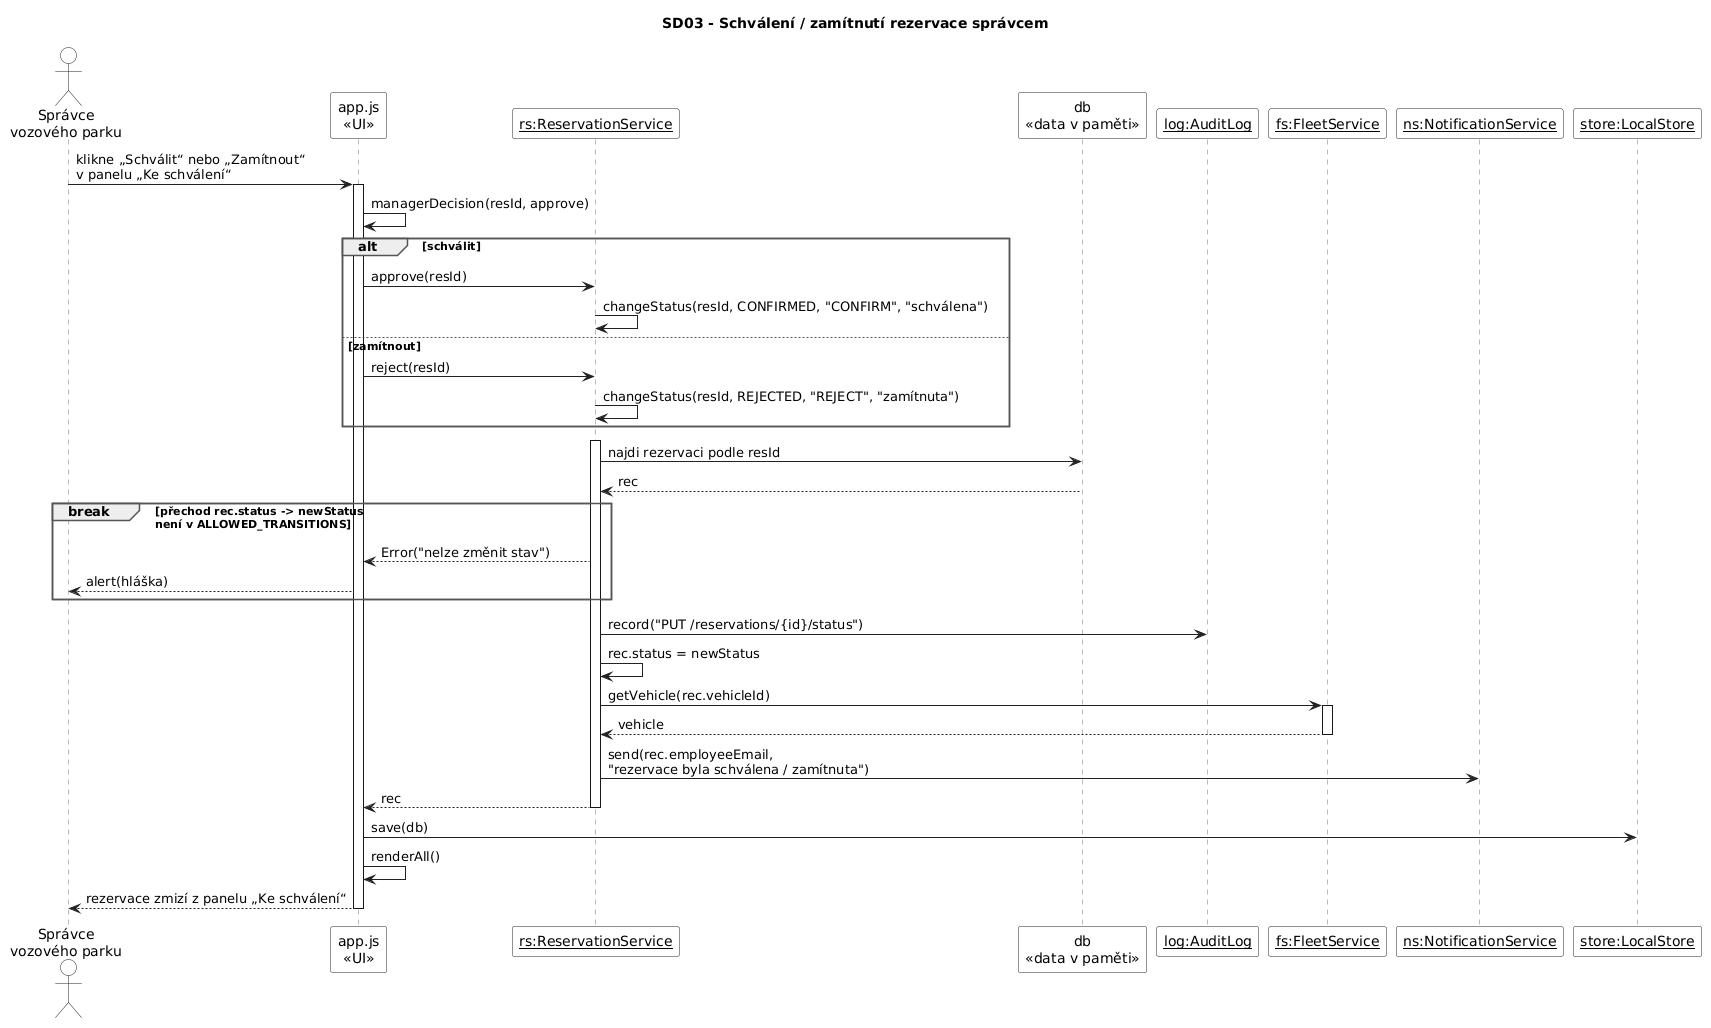

The diagram above was rendered by PlantUML. Its source (embedded in the PNG):
@startuml
' ============================================================
' SD03 - Schválení / zamítnutí rezervace správcem
' Kód: src/app.js        managerDecision(resId, approve)
'      src/services.js   ReservationService.approve(), reject(), changeStatus()
' Pravidla:
'   - povolené přechody: PENDING -> CONFIRMED, PENDING -> REJECTED (ALLOWED_TRANSITIONS)
'   - zamítnutím se termín vozidla uvolní
' ============================================================
skinparam defaultFontName Arial
skinparam shadowing false
skinparam ArrowColor #222222
skinparam SequenceLifeLineBorderColor #777777
skinparam ParticipantBackgroundColor #FFFFFF
skinparam ParticipantBorderColor #222222
skinparam ActorBackgroundColor #FFFFFF
skinparam ActorBorderColor #222222
skinparam SequenceGroupBorderColor #555555
skinparam SequenceGroupHeaderFontStyle bold
skinparam NoteBackgroundColor #FFFBE6
skinparam NoteBorderColor #B5A642

title SD03 - Schválení / zamítnutí rezervace správcem

actor "Správce\nvozového parku" as S
participant "app.js\n«UI»" as UI
participant "__rs:ReservationService__" as RS
participant "db\n«data v paměti»" as D
participant "__log:AuditLog__" as LOG
participant "__fs:FleetService__" as FS
participant "__ns:NotificationService__" as NS
participant "__store:LocalStore__" as ST

S -> UI : klikne „Schválit“ nebo „Zamítnout“\nv panelu „Ke schválení“
activate UI
UI -> UI : managerDecision(resId, approve)

alt schválit
  UI -> RS : approve(resId)
  RS -> RS : changeStatus(resId, CONFIRMED, "CONFIRM", "schválena")
else zamítnout
  UI -> RS : reject(resId)
  RS -> RS : changeStatus(resId, REJECTED, "REJECT", "zamítnuta")
end
activate RS

RS -> D : najdi rezervaci podle resId
D --> RS : rec

break přechod rec.status -> newStatus\nnení v ALLOWED_TRANSITIONS
  RS --> UI : Error("nelze změnit stav")
  UI --> S : alert(hláška)
end

RS -> LOG : record("PUT /reservations/{id}/status")
RS -> RS : rec.status = newStatus
RS -> FS : getVehicle(rec.vehicleId)
activate FS
FS --> RS : vehicle
deactivate FS
RS -> NS : send(rec.employeeEmail,\n"rezervace byla schválena / zamítnuta")
RS --> UI : rec
deactivate RS

UI -> ST : save(db)
UI -> UI : renderAll()
UI --> S : rezervace zmizí z panelu „Ke schválení“
deactivate UI
@enduml